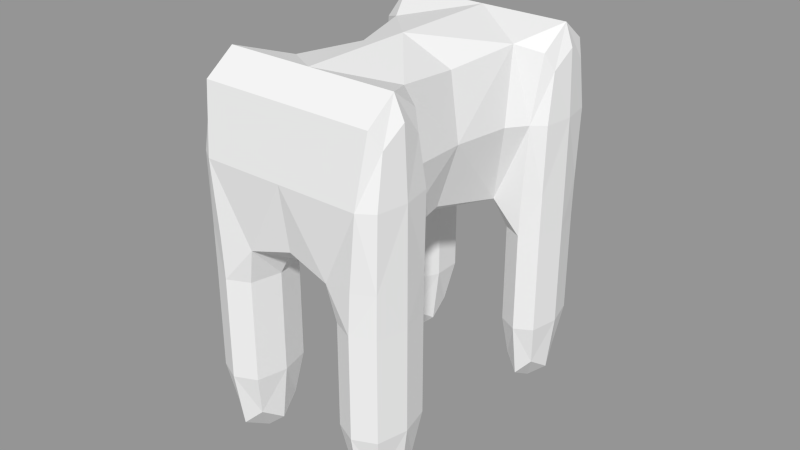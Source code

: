 # Source: model.blend  (saved by Blender 2.64.7; exported with 4.5.12 LTS)
import bpy
from mathutils import Matrix  # noqa: F401  (used for matrix-valued properties, if any)

bpy.ops.wm.read_factory_settings(use_empty=True)
scene = bpy.context.scene
scene.name = 'Scene.001'

# ---- collections
col_collection_1_001 = bpy.data.collections.new('Collection 1.001'); scene.collection.children.link(col_collection_1_001)

# ---- meshes
me_cube_001 = bpy.data.meshes.new('Cube.001')
me_cube_001.from_pydata([(0.5725, -1.338, 0.4638), (0.0, 1.338, 0.4638), (-0.711, -0.996, -0.3329), (0.0, -1.338, 0.4638), (0.0, 0.996, -0.1512), (0.0, 0.996, 1.079), (-0.5519, -0.6536, 0.4638), (-0.4332, 0.0, 0.4638), (-0.5586, 1.338, 0.4638), (0.4332, 0.0, 0.4638), (0.0, -0.996, -0.1512), (0.0, 0.0, -0.1512), (0.0, -0.996, 1.079), (0.0, 0.0, 1.079), (-0.711, 0.996, 0.4638), (0.711, -0.996, 0.4638), (-0.711, -0.996, 0.4638), (0.711, 0.996, 0.4638), (-0.5485, 0.6536, -0.3329), (-0.5923, 0.6536, 0.4638), (0.5485, 0.6536, -0.3329), (-0.5725, -1.338, 0.4638), (0.5923, 0.6536, 0.4638), (0.6361, 0.996, 1.079), (0.5519, -0.6536, 0.4638), (0.5586, 1.338, 0.4638), (0.711, 0.996, -0.3329), (-0.6154, -0.996, 1.079), (-0.6361, 0.996, 1.079), (0.6154, -0.996, 1.079), (0.481, 1.338, -1.055), (-0.3069, -0.996, -1.055), (-0.711, 0.996, -1.055), (-0.509, -1.338, -1.055), (0.3069, -0.996, -0.3329), (0.509, -1.338, -0.3329), (-0.711, 0.996, -0.3329), (-0.481, 1.338, -0.3329), (-0.509, -1.338, -0.3329), (-0.3186, 0.996, -0.3329), (0.711, -0.996, -0.3329), (-0.3069, -0.996, -0.3329), (-0.509, -0.6536, -0.3329), (0.3186, 0.996, -0.3329), (0.509, -0.6536, -0.3329), (0.481, 1.338, -0.3329), (-0.5148, 0.996, -1.596), (-0.509, -0.996, -1.596), (0.5148, 0.996, -1.596), (0.509, -0.996, -1.596), (0.711, -0.996, -1.055), (0.3186, 0.996, -1.055), (0.5485, 0.6536, -1.055), (-0.481, 1.338, -1.055), (-0.3186, 0.996, -1.055), (0.509, -0.6536, -1.055), (-0.509, -0.6536, -1.055), (0.3069, -0.996, -1.055), (-0.5485, 0.6536, -1.055), (-0.711, -0.996, -1.055), (0.509, -1.338, -1.055), (0.711, 0.996, -1.055), (-0.4397, 0.996, 1.079), (-0.3427, 1.338, 0.4638), (-0.2302, -0.996, -0.1966), (-0.3602, -1.338, 0.4638), (0.0, 1.253, 0.9251), (0.3427, 1.338, 0.4638), (0.0, 1.253, 0.002537), (0.4138, -0.996, 1.079), (0.3602, -1.338, 0.4638), (0.2389, 0.996, -0.1966), (0.0, -1.253, 0.9251), (0.0, -1.253, 0.002537), (-0.4138, -0.996, 1.079), (-0.3683, 0.0, 0.9251), (-0.2389, 0.996, -0.1966), (-0.2816, 0.0, 0.002537), (0.4397, 0.996, 1.079), (0.3683, 0.0, 0.9251), (0.2302, -0.996, -0.1966), (0.2816, 0.0, 0.002537), (-0.4426, -0.4902, 0.4638), (-0.4932, 0.4902, 0.4638), (0.4932, 0.4902, 0.4638), (0.4426, -0.4902, 0.4638), (0.0, -0.5758, -0.1512), (0.0, 0.5758, -0.1512), (0.0, -0.5758, 1.079), (0.0, 0.5758, 1.079), (-0.6923, 0.996, 0.9251), (-0.6729, 1.253, 0.4638), (-0.711, -0.996, -0.04289), (-0.6764, -1.253, 0.4638), (0.6729, 1.253, 0.4638), (0.6871, -0.996, 0.9251), (0.6764, -1.253, 0.4638), (0.711, 0.996, -0.04289), (-0.6871, -0.996, 0.9251), (-0.711, 0.996, -0.04289), (0.6923, 0.996, 0.9251), (0.711, -0.996, -0.04289), (-0.6712, -0.7392, 0.4638), (-0.6813, 0.7392, 0.4638), (0.6813, 0.7392, 0.4638), (0.6712, -0.7392, 0.4638), (-0.5004, 1.338, -0.04289), (-0.6167, 1.253, 0.9251), (-0.5197, -0.6536, -0.04289), (-0.5892, -0.7392, 0.9251), (-0.5595, 0.6536, -0.04289), (0.5248, -1.338, -0.04289), (0.6151, -1.253, 0.9251), (-0.5248, -1.338, -0.04289), (-0.6252, 0.7392, 0.9251), (0.5004, 1.338, -0.04289), (0.5595, 0.6536, -0.04289), (-0.6151, -1.253, 0.9251), (0.6252, 0.7392, 0.9251), (0.6167, 1.253, 0.9251), (0.5892, -0.7392, 0.9251), (0.5197, -0.6536, -0.04289), (-0.3069, -0.996, -0.6044), (0.3186, 0.996, -0.6044), (-0.3186, 0.996, -0.6044), (0.3069, -0.996, -0.6044), (-0.711, -0.996, -0.6044), (0.711, 0.996, -0.6044), (-0.711, 0.996, -0.6044), (0.711, -0.996, -0.6044), (-0.481, 1.338, -0.6044), (-0.509, -0.6536, -0.6044), (-0.5485, 0.6536, -0.6044), (0.509, -1.338, -0.6044), (-0.509, -1.338, -0.6044), (0.481, 1.338, -0.6044), (0.5485, 0.6536, -0.6044), (0.509, -0.6536, -0.6044), (0.6704, 0.7392, -0.3329), (0.6535, 1.253, -0.3329), (0.4098, 0.7392, -0.3329), (-0.6704, 0.7392, -0.3329), (-0.4098, 0.7392, -0.3329), (-0.6605, -0.7392, -0.3329), (-0.6605, -1.253, -0.3329), (0.3574, -0.7392, -0.3329), (0.3574, -1.253, -0.3329), (0.6605, -1.253, -0.3329), (-0.6535, 1.253, -0.3329), (-0.3254, 1.253, -0.3329), (-0.3574, -1.253, -0.3329), (0.6605, -0.7392, -0.3329), (-0.3574, -0.7392, -0.3329), (0.3254, 1.253, -0.3329), (-0.3574, -0.996, -1.461), (0.3676, 0.996, -1.461), (-0.3676, 0.996, -1.461), (0.3574, -0.996, -1.461), (-0.6605, -0.996, -1.461), (0.6619, 0.996, -1.461), (-0.6619, 0.996, -1.461), (0.6605, -0.996, -1.461), (-0.4894, 1.253, -1.461), (-0.509, -0.7392, -1.461), (-0.5401, 0.7392, -1.461), (0.509, -1.253, -1.461), (-0.509, -1.253, -1.461), (0.4894, 1.253, -1.461), (0.5401, 0.7392, -1.461), (0.509, -0.7392, -1.461), (-0.6605, -1.253, -1.055), (-0.3574, -1.253, -1.055), (-0.6535, 1.253, -1.055), (-0.6704, 0.7392, -1.055), (-0.3574, -0.7392, -1.055), (0.6535, 1.253, -1.055), (0.3254, 1.253, -1.055), (0.6605, -1.253, -1.055), (0.6605, -0.7392, -1.055), (0.4098, 0.7392, -1.055), (0.6704, 0.7392, -1.055), (-0.3254, 1.253, -1.055), (-0.4098, 0.7392, -1.055), (0.3574, -0.7392, -1.055), (-0.6605, -0.7392, -1.055), (0.3574, -1.253, -1.055), (-0.3029, -1.284, -0.08189), (-0.2713, 1.284, -0.08189), (0.2713, 1.284, -0.08189), (0.3029, -1.284, -0.08189), (-0.4133, -1.253, 0.9251), (-0.4154, 1.253, 0.9251), (0.4154, 1.253, 0.9251), (0.4133, -1.253, 0.9251), (-0.4176, -0.6038, 0.9804), (-0.4662, 0.6038, 0.9804), (-0.3608, 0.619, -0.1031), (-0.3069, -0.619, -0.1031), (0.4662, 0.6038, 0.9804), (0.4176, -0.6038, 0.9804), (0.3069, -0.619, -0.1031), (0.3608, 0.619, -0.1031), (-0.6644, -1.253, -0.04289), (-0.6583, 1.253, -0.04289), (0.6583, 1.253, -0.04289), (0.6644, -1.253, -0.04289), (-0.6683, -1.186, 0.8055), (-0.6691, 1.186, 0.8055), (0.6691, 1.186, 0.8055), (0.6683, -1.186, 0.8055), (-0.6569, -0.8058, 0.8055), (-0.6728, 0.8058, 0.8055), (-0.6731, 0.7392, -0.04289), (-0.6631, -0.7392, -0.04289), (0.6728, 0.8058, 0.8055), (0.6569, -0.8058, 0.8055), (0.6631, -0.7392, -0.04289), (0.6731, 0.7392, -0.04289), (-0.3574, -1.253, -0.6044), (-0.3254, 1.253, -0.6044), (0.3254, 1.253, -0.6044), (0.3574, -1.253, -0.6044), (-0.4098, 0.7392, -0.6044), (-0.3574, -0.7392, -0.6044), (0.3574, -0.7392, -0.6044), (0.4098, 0.7392, -0.6044), (-0.6605, -1.253, -0.6044), (-0.6535, 1.253, -0.6044), (0.6535, 1.253, -0.6044), (0.6605, -1.253, -0.6044), (-0.6704, 0.7392, -0.6044), (-0.6605, -0.7392, -0.6044), (0.6605, -0.7392, -0.6044), (0.6704, 0.7392, -0.6044), (-0.3967, -1.186, -1.356), (-0.3795, 1.186, -1.356), (0.3795, 1.186, -1.356), (0.3967, -1.186, -1.356), (-0.432, 0.8058, -1.356), (-0.3967, -0.8058, -1.356), (0.3967, -0.8058, -1.356), (0.432, 0.8058, -1.356), (-0.6212, -1.186, -1.356), (-0.6125, 1.186, -1.356), (0.6125, 1.186, -1.356), (0.6212, -1.186, -1.356), (-0.635, 0.8058, -1.356), (-0.6212, -0.8058, -1.356), (0.6212, -0.8058, -1.356), (0.635, 0.8058, -1.356)], [], [(0, 112, 193, 70), (0, 70, 189, 111), (0, 111, 205, 96), (0, 96, 209, 112), (1, 63, 191, 66), (1, 66, 192, 67), (1, 67, 188, 68), (1, 68, 187, 63), (2, 144, 202, 92), (2, 92, 213, 143), (2, 143, 231, 126), (2, 126, 226, 144), (3, 70, 193, 72), (3, 72, 190, 65), (3, 65, 186, 73), (3, 73, 189, 70), (4, 87, 196, 76), (4, 76, 187, 68), (4, 68, 188, 71), (4, 71, 201, 87), (5, 89, 198, 78), (5, 78, 192, 66), (5, 66, 191, 62), (5, 62, 195, 89), (6, 109, 194, 82), (6, 82, 197, 108), (6, 108, 213, 102), (6, 102, 210, 109), (7, 82, 194, 75), (7, 75, 195, 83), (7, 83, 196, 77), (7, 77, 197, 82), (8, 107, 191, 63), (8, 63, 187, 106), (8, 106, 203, 91), (8, 91, 207, 107), (9, 84, 198, 79), (9, 79, 199, 85), (9, 85, 200, 81), (9, 81, 201, 84), (10, 73, 186, 64), (10, 64, 197, 86), (10, 86, 200, 80), (10, 80, 189, 73), (11, 86, 197, 77), (11, 77, 196, 87), (11, 87, 201, 81), (11, 81, 200, 86), (12, 72, 193, 69), (12, 69, 199, 88), (12, 88, 194, 74), (12, 74, 190, 72), (13, 88, 199, 79), (13, 79, 198, 89), (13, 89, 195, 75), (13, 75, 194, 88), (14, 103, 211, 90), (14, 90, 207, 91), (14, 91, 203, 99), (14, 99, 212, 103), (15, 105, 215, 95), (15, 95, 209, 96), (15, 96, 205, 101), (15, 101, 216, 105), (16, 93, 206, 98), (16, 98, 210, 102), (16, 102, 213, 92), (16, 92, 202, 93), (17, 94, 208, 100), (17, 100, 214, 104), (17, 104, 217, 97), (17, 97, 204, 94), (18, 142, 196, 110), (18, 110, 212, 141), (18, 141, 230, 132), (18, 132, 222, 142), (19, 110, 196, 83), (19, 83, 195, 114), (19, 114, 211, 103), (19, 103, 212, 110), (20, 138, 217, 116), (20, 116, 201, 140), (20, 140, 225, 136), (20, 136, 233, 138), (21, 113, 186, 65), (21, 65, 190, 117), (21, 117, 206, 93), (21, 93, 202, 113), (22, 118, 198, 84), (22, 84, 201, 116), (22, 116, 217, 104), (22, 104, 214, 118), (23, 119, 192, 78), (23, 78, 198, 118), (23, 118, 214, 100), (23, 100, 208, 119), (24, 121, 200, 85), (24, 85, 199, 120), (24, 120, 215, 105), (24, 105, 216, 121), (25, 115, 188, 67), (25, 67, 192, 119), (25, 119, 208, 94), (25, 94, 204, 115), (26, 139, 204, 97), (26, 97, 217, 138), (26, 138, 233, 127), (26, 127, 228, 139), (27, 117, 190, 74), (27, 74, 194, 109), (27, 109, 210, 98), (27, 98, 206, 117), (28, 114, 195, 62), (28, 62, 191, 107), (28, 107, 207, 90), (28, 90, 211, 114), (29, 120, 199, 69), (29, 69, 193, 112), (29, 112, 209, 95), (29, 95, 215, 120), (30, 176, 220, 135), (30, 135, 228, 175), (30, 175, 244, 167), (30, 167, 236, 176), (31, 174, 223, 122), (31, 122, 218, 171), (31, 171, 234, 154), (31, 154, 239, 174), (32, 173, 230, 128), (32, 128, 227, 172), (32, 172, 243, 160), (32, 160, 246, 173), (33, 171, 218, 134), (33, 134, 226, 170), (33, 170, 242, 166), (33, 166, 234, 171), (34, 146, 189, 80), (34, 80, 200, 145), (34, 145, 224, 125), (34, 125, 221, 146), (35, 147, 205, 111), (35, 111, 189, 146), (35, 146, 221, 133), (35, 133, 229, 147), (36, 141, 212, 99), (36, 99, 203, 148), (36, 148, 227, 128), (36, 128, 230, 141), (37, 148, 203, 106), (37, 106, 187, 149), (37, 149, 219, 130), (37, 130, 227, 148), (38, 150, 186, 113), (38, 113, 202, 144), (38, 144, 226, 134), (38, 134, 218, 150), (39, 149, 187, 76), (39, 76, 196, 142), (39, 142, 222, 124), (39, 124, 219, 149), (40, 151, 216, 101), (40, 101, 205, 147), (40, 147, 229, 129), (40, 129, 232, 151), (41, 152, 197, 64), (41, 64, 186, 150), (41, 150, 218, 122), (41, 122, 223, 152), (42, 143, 213, 108), (42, 108, 197, 152), (42, 152, 223, 131), (42, 131, 231, 143), (43, 140, 201, 71), (43, 71, 188, 153), (43, 153, 220, 123), (43, 123, 225, 140), (44, 145, 200, 121), (44, 121, 216, 151), (44, 151, 232, 137), (44, 137, 224, 145), (45, 153, 188, 115), (45, 115, 204, 139), (45, 139, 228, 135), (45, 135, 220, 153), (46, 162, 235, 156), (46, 156, 238, 164), (46, 164, 246, 160), (46, 160, 243, 162), (47, 163, 239, 154), (47, 154, 234, 166), (47, 166, 242, 158), (47, 158, 247, 163), (48, 168, 241, 155), (48, 155, 236, 167), (48, 167, 244, 159), (48, 159, 249, 168), (49, 165, 237, 157), (49, 157, 240, 169), (49, 169, 248, 161), (49, 161, 245, 165), (50, 178, 232, 129), (50, 129, 229, 177), (50, 177, 245, 161), (50, 161, 248, 178), (51, 179, 225, 123), (51, 123, 220, 176), (51, 176, 236, 155), (51, 155, 241, 179), (52, 180, 233, 136), (52, 136, 225, 179), (52, 179, 241, 168), (52, 168, 249, 180), (53, 172, 227, 130), (53, 130, 219, 181), (53, 181, 235, 162), (53, 162, 243, 172), (54, 181, 219, 124), (54, 124, 222, 182), (54, 182, 238, 156), (54, 156, 235, 181), (55, 183, 224, 137), (55, 137, 232, 178), (55, 178, 248, 169), (55, 169, 240, 183), (56, 184, 231, 131), (56, 131, 223, 174), (56, 174, 239, 163), (56, 163, 247, 184), (57, 185, 221, 125), (57, 125, 224, 183), (57, 183, 240, 157), (57, 157, 237, 185), (58, 182, 222, 132), (58, 132, 230, 173), (58, 173, 246, 164), (58, 164, 238, 182), (59, 170, 226, 126), (59, 126, 231, 184), (59, 184, 247, 158), (59, 158, 242, 170), (60, 177, 229, 133), (60, 133, 221, 185), (60, 185, 237, 165), (60, 165, 245, 177), (61, 175, 228, 127), (61, 127, 233, 180), (61, 180, 249, 159), (61, 159, 244, 175)])
me_cube_001.use_remesh_preserve_volume = False
me_cube_001.use_remesh_preserve_attributes = False
me_cube_001.use_mirror_vertex_groups = False
me_cube_001.update()
arm_armature = bpy.data.armatures.new('Armature')  # bones are not reproduced

# ---- objects
ob_armature = bpy.data.objects.new('Armature', arm_armature)
ob_cube = bpy.data.objects.new('Cube', me_cube_001)

# ---- transforms, parenting, visibility, modifiers, constraints
ob_armature.location = (1.134e-16, -1.064, 0.5105)
ob_armature.lineart.crease_threshold = 0.0
ob_cube.parent = ob_armature
ob_cube.matrix_parent_inverse = Matrix(((1.0, 0.0, 0.0, -1.134e-16), (0.0, 1.0, 0.0, 1.064), (0.0, 0.0, 1.0, -0.5105), (0.0, 0.0, 0.0, 1.0)))
ob_cube.location = (0.0, -0.1736, 0.0)
ob_cube.scale = (1.0, 0.817, 1.0)
ob_cube.lineart.crease_threshold = 0.0
_m = ob_cube.modifiers.new('Armature', 'ARMATURE')
_m.object = ob_armature
_m.use_bone_envelopes = True

# ---- collection membership
col_collection_1_001.objects.link(ob_armature)
col_collection_1_001.objects.link(ob_cube)

# ---- scene / render settings (as saved in the file)
scene.frame_start = 1; scene.frame_end = 80; scene.frame_set(1)
scene.render.engine = 'BLENDER_EEVEE_NEXT'
scene.render.image_settings.color_mode = 'RGB'
scene.render.image_settings.compression = 0
scene.render.image_settings.exr_codec = 'NONE'
scene.render.resolution_percentage = 50
scene.render.dither_intensity = 0.0
scene.render.bake_margin = 2
scene.render.bake_bias = 0.0
scene.cycles.use_denoising = False
scene.cycles.samples = 10
scene.cycles.sampling_pattern = 'TABULATED_SOBOL'
scene.cycles.light_sampling_threshold = 0.0
scene.cycles.use_adaptive_sampling = False
scene.cycles.use_light_tree = False
scene.cycles.blur_glossy = 0.0
scene.cycles.volume_bounces = 1
scene.cycles.pixel_filter_type = 'GAUSSIAN'
scene.cycles.sample_clamp_indirect = 0.0
scene.view_settings.view_transform = 'Standard'
bpy.context.view_layer.update()

# ---- added for rendering (the .blend has no active camera and no usable light): camera, sun + grey world if the file has none
cam_auto = bpy.data.cameras.new('AutoCamera')
cam_auto.lens = 50.0
cam_auto.sensor_width = 36.0
cam_auto.clip_end = 1000.0
ob_auto_camera = bpy.data.objects.new('AutoCamera', cam_auto)
scene.collection.objects.link(ob_auto_camera)
ob_auto_camera.location = (4.12067, -5.14543, 3.08747)
ob_auto_camera.rotation_euler = (1.09748, -7.21219e-08, 0.694738)
scene.camera = ob_auto_camera
light_auto_sun = bpy.data.lights.new('AutoSun', 'SUN')
light_auto_sun.energy = 3.0
light_auto_sun.angle = 0.0523599
ob_auto_sun = bpy.data.objects.new('AutoSun', light_auto_sun)
scene.collection.objects.link(ob_auto_sun)
ob_auto_sun.rotation_euler = (0.872665, 0.174533, 0.523599)
if scene.world is None:
    world_auto = bpy.data.worlds.new('AutoWorld')
    world_auto.color = (0.3, 0.3, 0.3)
    scene.world = world_auto
bpy.context.view_layer.update()
